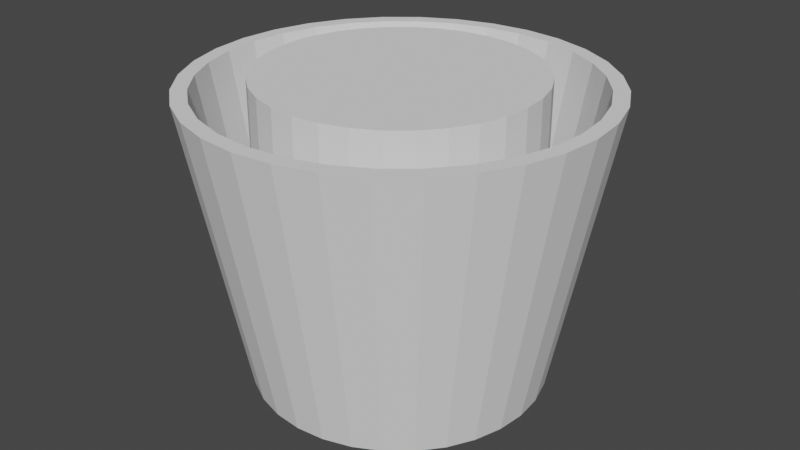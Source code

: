 # Source: eimer.blend  (saved by Blender 2.83.19; exported with 4.5.12 LTS)
import bpy
from mathutils import Matrix  # noqa: F401  (used for matrix-valued properties, if any)

bpy.ops.wm.read_factory_settings(use_empty=True)
scene = bpy.context.scene
scene.name = 'Scene'

# ---- collections
col_collection = bpy.data.collections.new('Collection'); scene.collection.children.link(col_collection)

# ---- world
world_world = bpy.data.worlds.new('World'); scene.world = world_world
world_world.use_nodes = True; world_world.node_tree.nodes.clear()
_N = world_world.node_tree.nodes; _L = world_world.node_tree.links
n0 = _N.new('ShaderNodeOutputWorld'); n0.name = 'World Output'; n0.location = (300, 300)
n1 = _N.new('ShaderNodeBackground'); n1.name = 'Background'; n1.location = (10, 300)
n1.inputs[0].default_value = (0.05088, 0.05088, 0.05088, 1.0)
_L.new(n1.outputs[0], n0.inputs[0])
n0.is_active_output = True
world_world.color = (0.05088, 0.05088, 0.05088)
world_world.use_sun_shadow = False
world_world.sun_shadow_jitter_overblur = 0.0

# ---- meshes
me_cylinder = bpy.data.meshes.new('Cylinder')
me_cylinder.from_pydata([(0.0, 0.9244, -0.9354), (0.1803, 0.9067, -0.9354), (0.3538, 0.8541, -0.9354), (0.5136, 0.7686, -0.9354), (0.6537, 0.6537, -0.9354), (0.7686, 0.5136, -0.9354), (0.8541, 0.3538, -0.9354), (0.9067, 0.1803, -0.9354), (0.9244, 6.979e-08, -0.9354), (0.9067, -0.1803, -0.9354), (0.8541, -0.3538, -0.9354), (0.7686, -0.5136, -0.9354), (0.6537, -0.6537, -0.9354), (0.5136, -0.7686, -0.9354), (0.3538, -0.8541, -0.9354), (0.1803, -0.9067, -0.9354), (-3.012e-07, -0.9244, -0.9354), (-0.1803, -0.9067, -0.9354), (-0.3538, -0.8541, -0.9354), (-0.5136, -0.7686, -0.9354), (-0.6537, -0.6537, -0.9354), (-0.7686, -0.5136, -0.9354), (-0.8541, -0.3538, -0.9354), (-0.9067, -0.1803, -0.9354), (-0.9244, 8.926e-07, -0.9354), (-0.9067, 0.1803, -0.9354), (-0.854, 0.3538, -0.9354), (-0.7686, 0.5136, -0.9354), (-0.6537, 0.6537, -0.9354), (-0.5136, 0.7686, -0.9354), (-0.3538, 0.8541, -0.9354), (-0.1803, 0.9067, -0.9354), (0.0, 1.0, -1.0), (-3.924e-08, 1.378, 1.0), (0.1951, 0.9808, -1.0), (0.2688, 1.351, 1.0), (0.3827, 0.9239, -1.0), (0.5273, 1.273, 1.0), (0.5556, 0.8315, -1.0), (0.7655, 1.146, 1.0), (0.7071, 0.7071, -1.0), (0.9743, 0.9743, 1.0), (0.8315, 0.5556, -1.0), (1.146, 0.7655, 1.0), (0.9239, 0.3827, -1.0), (1.273, 0.5273, 1.0), (0.9808, 0.1951, -1.0), (1.351, 0.2688, 1.0), (1.0, 7.55e-08, -1.0), (1.378, -3.32e-09, 1.0), (0.9808, -0.1951, -1.0), (1.351, -0.2688, 1.0), (0.9239, -0.3827, -1.0), (1.273, -0.5273, 1.0), (0.8315, -0.5556, -1.0), (1.146, -0.7655, 1.0), (0.7071, -0.7071, -1.0), (0.9743, -0.9743, 1.0), (0.5556, -0.8315, -1.0), (0.7655, -1.146, 1.0), (0.3827, -0.9239, -1.0), (0.5273, -1.273, 1.0), (0.1951, -0.9808, -1.0), (0.2688, -1.351, 1.0), (-3.258e-07, -1.0, -1.0), (-4.882e-07, -1.378, 1.0), (-0.1951, -0.9808, -1.0), (-0.2688, -1.351, 1.0), (-0.3827, -0.9239, -1.0), (-0.5273, -1.273, 1.0), (-0.5556, -0.8315, -1.0), (-0.7655, -1.146, 1.0), (-0.7071, -0.7071, -1.0), (-0.9743, -0.9743, 1.0), (-0.8315, -0.5556, -1.0), (-1.146, -0.7655, 1.0), (-0.9239, -0.3827, -1.0), (-1.273, -0.5273, 1.0), (-0.9808, -0.1951, -1.0), (-1.351, -0.2688, 1.0), (-1.0, 9.656e-07, -1.0), (-1.378, 1.223e-06, 1.0), (-0.9808, 0.1951, -1.0), (-1.351, 0.2688, 1.0), (-0.9239, 0.3827, -1.0), (-1.273, 0.5273, 1.0), (-0.8315, 0.5556, -1.0), (-1.146, 0.7655, 1.0), (-0.7071, 0.7071, -1.0), (-0.9743, 0.9743, 1.0), (-0.5556, 0.8315, -1.0), (-0.7655, 1.146, 1.0), (-0.3827, 0.9239, -1.0), (-0.5273, 1.273, 1.0), (-0.1951, 0.9808, -1.0), (-0.2688, 1.351, 1.0), (-1.177, 0.4875, 1.0), (-1.059, 0.7077, 1.0), (0.4875, 1.177, 1.0), (0.2485, 1.249, 1.0), (-1.249, 0.2485, 1.0), (0.9007, 0.9007, 1.0), (0.7077, -1.059, 1.0), (0.4875, -1.177, 1.0), (1.059, 0.7077, 1.0), (0.2485, -1.249, 1.0), (-0.4875, -1.177, 1.0), (-1.274, 1.123e-06, 1.0), (-0.4875, 1.177, 1.0), (-0.7077, -1.059, 1.0), (1.249, -0.2485, 1.0), (0.9007, -0.9007, 1.0), (1.177, -0.4875, 1.0), (1.274, -1.118e-08, 1.0), (-0.9007, 0.9007, 1.0), (-0.7077, 1.059, 1.0), (-4.543e-07, -1.274, 1.0), (-3.924e-08, 1.274, 1.0), (1.249, 0.2485, 1.0), (0.7077, 1.059, 1.0), (1.177, 0.4875, 1.0), (-1.177, -0.4875, 1.0), (-1.059, -0.7077, 1.0), (-1.249, -0.2485, 1.0), (-0.9007, -0.9007, 1.0), (-0.2485, -1.249, 1.0), (1.059, -0.7077, 1.0), (-0.2485, 1.249, 1.0)], [(83, 100), (79, 123), (77, 121), (85, 96)], [(0, 1, 99, 117), (1, 2, 98, 99), (2, 3, 119, 98), (3, 4, 101, 119), (4, 5, 104, 101), (5, 6, 120, 104), (6, 7, 118, 120), (7, 8, 113, 118), (8, 9, 110, 113), (9, 10, 112, 110), (10, 11, 126, 112), (11, 12, 111, 126), (12, 13, 102, 111), (13, 14, 103, 102), (14, 15, 105, 103), (15, 16, 116, 105), (16, 17, 125, 116), (17, 18, 106, 125), (18, 19, 109, 106), (19, 20, 124, 109), (20, 21, 122, 124), (21, 22, 121, 122), (22, 23, 123, 121), (23, 24, 107, 123), (24, 25, 100, 107), (25, 26, 96, 100), (26, 27, 97, 96), (27, 28, 114, 97), (28, 29, 115, 114), (29, 30, 108, 115), (30, 31, 127, 108), (31, 0, 117, 127), (0, 31, 30, 29, 28, 27, 26, 25, 24, 23, 22, 21, 20, 19, 18, 17, 16, 15, 14, 13, 12, 11, 10, 9, 8, 7, 6, 5, 4, 3, 2, 1), (32, 33, 35, 34), (34, 35, 37, 36), (36, 37, 39, 38), (38, 39, 41, 40), (40, 41, 43, 42), (42, 43, 45, 44), (44, 45, 47, 46), (46, 47, 49, 48), (48, 49, 51, 50), (50, 51, 53, 52), (52, 53, 55, 54), (54, 55, 57, 56), (56, 57, 59, 58), (58, 59, 61, 60), (60, 61, 63, 62), (62, 63, 65, 64), (64, 65, 67, 66), (66, 67, 69, 68), (68, 69, 71, 70), (70, 71, 73, 72), (72, 73, 75, 74), (74, 75, 77, 76), (76, 77, 79, 78), (78, 79, 81, 80), (80, 81, 83, 82), (82, 83, 85, 84), (84, 85, 87, 86), (86, 87, 89, 88), (88, 89, 91, 90), (90, 91, 93, 92), (35, 33, 95, 93, 91, 89, 87, 85, 83, 81, 107, 100, 96, 97, 114, 115, 108, 127, 117, 99, 98, 119, 101, 104, 120, 118, 113, 49, 47, 45, 43, 41, 39, 37), (92, 93, 95, 94), (94, 95, 33, 32), (32, 34, 36, 38, 40, 42, 44, 46, 48, 50, 52, 54, 56, 58, 60, 62, 64, 66, 68, 70, 72, 74, 76, 78, 80, 82, 84, 86, 88, 90, 92, 94), (49, 113, 110, 112, 126, 111, 102, 103, 105, 116, 125, 106, 109, 124, 122, 121, 123, 107, 81, 79, 77, 75, 73, 71, 69, 67, 65, 63, 61, 59, 57, 55, 53, 51)])
_uv = me_cylinder.uv_layers.new(name='UVMap')
_uv.uv.foreach_set('vector', [1.0, 0.5, 0.9688, 0.5, 0.9688, 0.9839, 1.0, 0.9839, 0.9688, 0.5, 0.9375, 0.5, 0.9375, 0.9839, 0.9688, 0.9839, 0.9375, 0.5, 0.9062, 0.5, 0.9062, 0.9839, 0.9375, 0.9839, 0.9062, 0.5, 0.875, 0.5, 0.875, 0.9839, 0.9062, 0.9839, 0.875, 0.5, 0.8438, 0.5, 0.8438, 0.9839, 0.875, 0.9839, 0.8438, 0.5, 0.8125, 0.5, 0.8125, 0.9839, 0.8438, 0.9839, 0.8125, 0.5, 0.7812, 0.5, 0.7812, 0.9839, 0.8125, 0.9839, 0.7812, 0.5, 0.75, 0.5, 0.75, 0.9839, 0.7812, 0.9839, 0.75, 0.5, 0.7188, 0.5, 0.7188, 0.9839, 0.75, 0.9839, 0.7188, 0.5, 0.6875, 0.5, 0.6875, 0.9839, 0.7188, 0.9839, 0.6875, 0.5, 0.6562, 0.5, 0.6562, 0.9839, 0.6875, 0.9839, 0.6562, 0.5, 0.625, 0.5, 0.625, 0.9839, 0.6562, 0.9839, 0.625, 0.5, 0.5938, 0.5, 0.5938, 0.9839, 0.625, 0.9839, 0.5938, 0.5, 0.5625, 0.5, 0.5625, 0.9839, 0.5938, 0.9839, 0.5625, 0.5, 0.5312, 0.5, 0.5312, 0.9839, 0.5625, 0.9839, 0.5312, 0.5, 0.5, 0.5, 0.5, 0.9839, 0.5312, 0.9839, 0.5, 0.5, 0.4688, 0.5, 0.4688, 0.9839, 0.5, 0.9839, 0.4688, 0.5, 0.4375, 0.5, 0.4375, 0.9839, 0.4688, 0.9839, 0.4375, 0.5, 0.4062, 0.5, 0.4062, 0.9839, 0.4375, 0.9839, 0.4062, 0.5, 0.375, 0.5, 0.375, 0.9839, 0.4062, 0.9839, 0.375, 0.5, 0.3438, 0.5, 0.3438, 0.9839, 0.375, 0.9839, 0.3438, 0.5, 0.3125, 0.5, 0.3125, 0.9839, 0.3438, 0.9839, 0.3125, 0.5, 0.2812, 0.5, 0.2812, 0.9839, 0.3125, 0.9839, 0.2812, 0.5, 0.25, 0.5, 0.25, 0.9839, 0.2812, 0.9839, 0.25, 0.5, 0.2188, 0.5, 0.2188, 0.9839, 0.25, 0.9839, 0.2188, 0.5, 0.1875, 0.5, 0.1875, 0.9839, 0.2188, 0.9839, 0.1875, 0.5, 0.1562, 0.5, 0.1562, 0.9839, 0.1875, 0.9839, 0.1562, 0.5, 0.125, 0.5, 0.125, 0.9839, 0.1562, 0.9839, 0.125, 0.5, 0.09375, 0.5, 0.09375, 0.9839, 0.125, 0.9839, 0.09375, 0.5, 0.0625, 0.5, 0.0625, 0.9839, 0.09375, 0.9839, 0.0625, 0.5, 0.03125, 0.5, 0.03125, 0.9839, 0.0625, 0.9839, 0.03125, 0.5, 0.0, 0.5, 0.0, 0.9839, 0.03125, 0.9839, 0.75, 0.49, 0.7032, 0.4854, 0.6582, 0.4717, 0.6167, 0.4496, 0.5803, 0.4197, 0.5504, 0.3833, 0.5283, 0.3418, 0.5146, 0.2968, 0.51, 0.25, 0.5146, 0.2032, 0.5283, 0.1582, 0.5504, 0.1167, 0.5803, 0.08029, 0.6167, 0.05045, 0.6582, 0.02827, 0.7032, 0.01461, 0.75, 0.01, 0.7968, 0.01461, 0.8418, 0.02827, 0.8833, 0.05045, 0.9197, 0.08029, 0.9496, 0.1167, 0.9717, 0.1582, 0.9854, 0.2032, 0.99, 0.25, 0.9854, 0.2968, 0.9717, 0.3418, 0.9496, 0.3833, 0.9197, 0.4197, 0.8833, 0.4496, 0.8418, 0.4717, 0.7968, 0.4854, 1.0, 0.5, 1.0, 1.0, 0.9688, 1.0, 0.9688, 0.5, 0.9688, 0.5, 0.9688, 1.0, 0.9375, 1.0, 0.9375, 0.5, 0.9375, 0.5, 0.9375, 1.0, 0.9062, 1.0, 0.9062, 0.5, 0.9062, 0.5, 0.9062, 1.0, 0.875, 1.0, 0.875, 0.5, 0.875, 0.5, 0.875, 1.0, 0.8438, 1.0, 0.8438, 0.5, 0.8438, 0.5, 0.8438, 1.0, 0.8125, 1.0, 0.8125, 0.5, 0.8125, 0.5, 0.8125, 1.0, 0.7812, 1.0, 0.7812, 0.5, 0.7812, 0.5, 0.7812, 1.0, 0.75, 1.0, 0.75, 0.5, 0.75, 0.5, 0.75, 1.0, 0.7188, 1.0, 0.7188, 0.5, 0.7188, 0.5, 0.7188, 1.0, 0.6875, 1.0, 0.6875, 0.5, 0.6875, 0.5, 0.6875, 1.0, 0.6562, 1.0, 0.6562, 0.5, 0.6562, 0.5, 0.6562, 1.0, 0.625, 1.0, 0.625, 0.5, 0.625, 0.5, 0.625, 1.0, 0.5938, 1.0, 0.5938, 0.5, 0.5938, 0.5, 0.5938, 1.0, 0.5625, 1.0, 0.5625, 0.5, 0.5625, 0.5, 0.5625, 1.0, 0.5312, 1.0, 0.5312, 0.5, 0.5312, 0.5, 0.5312, 1.0, 0.5, 1.0, 0.5, 0.5, 0.5, 0.5, 0.5, 1.0, 0.4688, 1.0, 0.4688, 0.5, 0.4688, 0.5, 0.4688, 1.0, 0.4375, 1.0, 0.4375, 0.5, 0.4375, 0.5, 0.4375, 1.0, 0.4062, 1.0, 0.4062, 0.5, 0.4062, 0.5, 0.4062, 1.0, 0.375, 1.0, 0.375, 0.5, 0.375, 0.5, 0.375, 1.0, 0.3438, 1.0, 0.3438, 0.5, 0.3438, 0.5, 0.3438, 1.0, 0.3125, 1.0, 0.3125, 0.5, 0.3125, 0.5, 0.3125, 1.0, 0.2812, 1.0, 0.2812, 0.5, 0.2812, 0.5, 0.2812, 1.0, 0.25, 1.0, 0.25, 0.5, 0.25, 0.5, 0.25, 1.0, 0.2188, 1.0, 0.2188, 0.5, 0.2188, 0.5, 0.2188, 1.0, 0.1875, 1.0, 0.1875, 0.5, 0.1875, 0.5, 0.1875, 1.0, 0.1562, 1.0, 0.1562, 0.5, 0.1562, 0.5, 0.1562, 1.0, 0.125, 1.0, 0.125, 0.5, 0.125, 0.5, 0.125, 1.0, 0.09375, 1.0, 0.09375, 0.5, 0.09375, 0.5, 0.09375, 1.0, 0.0625, 1.0, 0.0625, 0.5, 0.2968, 0.4854, 0.25, 0.49, 0.2032, 0.4854, 0.1582, 0.4717, 0.1167, 0.4496, 0.08029, 0.4197, 0.05045, 0.3833, 0.02827, 0.3418, 0.01461, 0.2968, 0.01, 0.25, 0.02814, 0.25, 0.0324, 0.2933, 0.04503, 0.3349, 0.06553, 0.3733, 0.09312, 0.4069, 0.1267, 0.4345, 0.1651, 0.455, 0.2067, 0.4676, 0.25, 0.4719, 0.2933, 0.4676, 0.3349, 0.455, 0.3733, 0.4345, 0.4069, 0.4069, 0.4345, 0.3733, 0.455, 0.3349, 0.4676, 0.2933, 0.4719, 0.25, 0.49, 0.25, 0.4854, 0.2968, 0.4717, 0.3418, 0.4496, 0.3833, 0.4197, 0.4197, 0.3833, 0.4496, 0.3418, 0.4717, 0.0625, 0.5, 0.0625, 1.0, 0.03125, 1.0, 0.03125, 0.5, 0.03125, 0.5, 0.03125, 1.0, 0.0, 1.0, 0.0, 0.5, 0.75, 0.49, 0.7968, 0.4854, 0.8418, 0.4717, 0.8833, 0.4496, 0.9197, 0.4197, 0.9496, 0.3833, 0.9717, 0.3418, 0.9854, 0.2968, 0.99, 0.25, 0.9854, 0.2032, 0.9717, 0.1582, 0.9496, 0.1167, 0.9197, 0.08029, 0.8833, 0.05045, 0.8418, 0.02827, 0.7968, 0.01461, 0.75, 0.01, 0.7032, 0.01461, 0.6582, 0.02827, 0.6167, 0.05045, 0.5803, 0.08029, 0.5504, 0.1167, 0.5283, 0.1582, 0.5146, 0.2032, 0.51, 0.25, 0.5146, 0.2968, 0.5283, 0.3418, 0.5504, 0.3833, 0.5803, 0.4197, 0.6167, 0.4496, 0.6582, 0.4717, 0.7032, 0.4854, 0.49, 0.25, 0.4719, 0.25, 0.4676, 0.2067, 0.455, 0.1651, 0.4345, 0.1267, 0.4069, 0.09312, 0.3733, 0.06553, 0.3349, 0.04503, 0.2933, 0.0324, 0.25, 0.02814, 0.2067, 0.0324, 0.1651, 0.04503, 0.1267, 0.06553, 0.09312, 0.09312, 0.06553, 0.1267, 0.04503, 0.1651, 0.0324, 0.2067, 0.02814, 0.25, 0.01, 0.25, 0.01461, 0.2032, 0.02827, 0.1582, 0.05045, 0.1167, 0.08029, 0.08029, 0.1167, 0.05045, 0.1582, 0.02827, 0.2032, 0.01461, 0.25, 0.01, 0.2968, 0.01461, 0.3418, 0.02827, 0.3833, 0.05045, 0.4197, 0.08029, 0.4496, 0.1167, 0.4717, 0.1582, 0.4854, 0.2032])
me_cylinder.use_remesh_fix_poles = True
me_cylinder.use_remesh_preserve_attributes = False
me_cylinder.use_mirror_vertex_groups = False
me_cylinder.update()
me_cylinder_001 = bpy.data.meshes.new('Cylinder.001')
me_cylinder_001.from_pydata([(0.0, 0.8, -1.0), (0.0, 0.8, 1.0), (0.1561, 0.7846, -1.0), (0.1561, 0.7846, 1.0), (0.3061, 0.7391, -1.0), (0.3061, 0.7391, 1.0), (0.4445, 0.6652, -1.0), (0.4445, 0.6652, 1.0), (0.5657, 0.5657, -1.0), (0.5657, 0.5657, 1.0), (0.6652, 0.4445, -1.0), (0.6652, 0.4445, 1.0), (0.7391, 0.3061, -1.0), (0.7391, 0.3061, 1.0), (0.7846, 0.1561, -1.0), (0.7846, 0.1561, 1.0), (0.8, 6.04e-08, -1.0), (0.8, 6.04e-08, 1.0), (0.7846, -0.1561, -1.0), (0.7846, -0.1561, 1.0), (0.7391, -0.3061, -1.0), (0.7391, -0.3061, 1.0), (0.6652, -0.4445, -1.0), (0.6652, -0.4445, 1.0), (0.5657, -0.5657, -1.0), (0.5657, -0.5657, 1.0), (0.4445, -0.6652, -1.0), (0.4445, -0.6652, 1.0), (0.3061, -0.7391, -1.0), (0.3061, -0.7391, 1.0), (0.1561, -0.7846, -1.0), (0.1561, -0.7846, 1.0), (-2.607e-07, -0.8, -1.0), (-2.607e-07, -0.8, 1.0), (-0.1561, -0.7846, -1.0), (-0.1561, -0.7846, 1.0), (-0.3061, -0.7391, -1.0), (-0.3061, -0.7391, 1.0), (-0.4445, -0.6652, -1.0), (-0.4445, -0.6652, 1.0), (-0.5657, -0.5657, -1.0), (-0.5657, -0.5657, 1.0), (-0.6652, -0.4445, -1.0), (-0.6652, -0.4445, 1.0), (-0.7391, -0.3061, -1.0), (-0.7391, -0.3061, 1.0), (-0.7846, -0.1561, -1.0), (-0.7846, -0.1561, 1.0), (-0.8, 7.725e-07, -1.0), (-0.8, 7.725e-07, 1.0), (-0.7846, 0.1561, -1.0), (-0.7846, 0.1561, 1.0), (-0.7391, 0.3061, -1.0), (-0.7391, 0.3061, 1.0), (-0.6652, 0.4445, -1.0), (-0.6652, 0.4445, 1.0), (-0.5657, 0.5657, -1.0), (-0.5657, 0.5657, 1.0), (-0.4445, 0.6652, -1.0), (-0.4445, 0.6652, 1.0), (-0.3061, 0.7391, -1.0), (-0.3061, 0.7391, 1.0), (-0.1561, 0.7846, -1.0), (-0.1561, 0.7846, 1.0)], [], [(0, 1, 3, 2), (2, 3, 5, 4), (4, 5, 7, 6), (6, 7, 9, 8), (8, 9, 11, 10), (10, 11, 13, 12), (12, 13, 15, 14), (14, 15, 17, 16), (16, 17, 19, 18), (18, 19, 21, 20), (20, 21, 23, 22), (22, 23, 25, 24), (24, 25, 27, 26), (26, 27, 29, 28), (28, 29, 31, 30), (30, 31, 33, 32), (32, 33, 35, 34), (34, 35, 37, 36), (36, 37, 39, 38), (38, 39, 41, 40), (40, 41, 43, 42), (42, 43, 45, 44), (44, 45, 47, 46), (46, 47, 49, 48), (48, 49, 51, 50), (50, 51, 53, 52), (52, 53, 55, 54), (54, 55, 57, 56), (56, 57, 59, 58), (58, 59, 61, 60), (3, 1, 63, 61, 59, 57, 55, 53, 51, 49, 47, 45, 43, 41, 39, 37, 35, 33, 31, 29, 27, 25, 23, 21, 19, 17, 15, 13, 11, 9, 7, 5), (60, 61, 63, 62), (62, 63, 1, 0), (0, 2, 4, 6, 8, 10, 12, 14, 16, 18, 20, 22, 24, 26, 28, 30, 32, 34, 36, 38, 40, 42, 44, 46, 48, 50, 52, 54, 56, 58, 60, 62)])
_uv = me_cylinder_001.uv_layers.new(name='UVMap')
_uv.uv.foreach_set('vector', [1.0, 0.5, 1.0, 1.0, 0.9688, 1.0, 0.9688, 0.5, 0.9688, 0.5, 0.9688, 1.0, 0.9375, 1.0, 0.9375, 0.5, 0.9375, 0.5, 0.9375, 1.0, 0.9062, 1.0, 0.9062, 0.5, 0.9062, 0.5, 0.9062, 1.0, 0.875, 1.0, 0.875, 0.5, 0.875, 0.5, 0.875, 1.0, 0.8438, 1.0, 0.8438, 0.5, 0.8438, 0.5, 0.8438, 1.0, 0.8125, 1.0, 0.8125, 0.5, 0.8125, 0.5, 0.8125, 1.0, 0.7812, 1.0, 0.7812, 0.5, 0.7812, 0.5, 0.7812, 1.0, 0.75, 1.0, 0.75, 0.5, 0.75, 0.5, 0.75, 1.0, 0.7188, 1.0, 0.7188, 0.5, 0.7188, 0.5, 0.7188, 1.0, 0.6875, 1.0, 0.6875, 0.5, 0.6875, 0.5, 0.6875, 1.0, 0.6562, 1.0, 0.6562, 0.5, 0.6562, 0.5, 0.6562, 1.0, 0.625, 1.0, 0.625, 0.5, 0.625, 0.5, 0.625, 1.0, 0.5938, 1.0, 0.5938, 0.5, 0.5938, 0.5, 0.5938, 1.0, 0.5625, 1.0, 0.5625, 0.5, 0.5625, 0.5, 0.5625, 1.0, 0.5312, 1.0, 0.5312, 0.5, 0.5312, 0.5, 0.5312, 1.0, 0.5, 1.0, 0.5, 0.5, 0.5, 0.5, 0.5, 1.0, 0.4688, 1.0, 0.4688, 0.5, 0.4688, 0.5, 0.4688, 1.0, 0.4375, 1.0, 0.4375, 0.5, 0.4375, 0.5, 0.4375, 1.0, 0.4062, 1.0, 0.4062, 0.5, 0.4062, 0.5, 0.4062, 1.0, 0.375, 1.0, 0.375, 0.5, 0.375, 0.5, 0.375, 1.0, 0.3438, 1.0, 0.3438, 0.5, 0.3438, 0.5, 0.3438, 1.0, 0.3125, 1.0, 0.3125, 0.5, 0.3125, 0.5, 0.3125, 1.0, 0.2812, 1.0, 0.2812, 0.5, 0.2812, 0.5, 0.2812, 1.0, 0.25, 1.0, 0.25, 0.5, 0.25, 0.5, 0.25, 1.0, 0.2188, 1.0, 0.2188, 0.5, 0.2188, 0.5, 0.2188, 1.0, 0.1875, 1.0, 0.1875, 0.5, 0.1875, 0.5, 0.1875, 1.0, 0.1562, 1.0, 0.1562, 0.5, 0.1562, 0.5, 0.1562, 1.0, 0.125, 1.0, 0.125, 0.5, 0.125, 0.5, 0.125, 1.0, 0.09375, 1.0, 0.09375, 0.5, 0.09375, 0.5, 0.09375, 1.0, 0.0625, 1.0, 0.0625, 0.5, 0.2968, 0.4854, 0.25, 0.49, 0.2032, 0.4854, 0.1582, 0.4717, 0.1167, 0.4496, 0.08029, 0.4197, 0.05045, 0.3833, 0.02827, 0.3418, 0.01461, 0.2968, 0.01, 0.25, 0.01461, 0.2032, 0.02827, 0.1582, 0.05045, 0.1167, 0.08029, 0.08029, 0.1167, 0.05045, 0.1582, 0.02827, 0.2032, 0.01461, 0.25, 0.01, 0.2968, 0.01461, 0.3418, 0.02827, 0.3833, 0.05045, 0.4197, 0.08029, 0.4496, 0.1167, 0.4717, 0.1582, 0.4854, 0.2032, 0.49, 0.25, 0.4854, 0.2968, 0.4717, 0.3418, 0.4496, 0.3833, 0.4197, 0.4197, 0.3833, 0.4496, 0.3418, 0.4717, 0.0625, 0.5, 0.0625, 1.0, 0.03125, 1.0, 0.03125, 0.5, 0.03125, 0.5, 0.03125, 1.0, 0.0, 1.0, 0.0, 0.5, 0.75, 0.49, 0.7968, 0.4854, 0.8418, 0.4717, 0.8833, 0.4496, 0.9197, 0.4197, 0.9496, 0.3833, 0.9717, 0.3418, 0.9854, 0.2968, 0.99, 0.25, 0.9854, 0.2032, 0.9717, 0.1582, 0.9496, 0.1167, 0.9197, 0.08029, 0.8833, 0.05045, 0.8418, 0.02827, 0.7968, 0.01461, 0.75, 0.01, 0.7032, 0.01461, 0.6582, 0.02827, 0.6167, 0.05045, 0.5803, 0.08029, 0.5504, 0.1167, 0.5283, 0.1582, 0.5146, 0.2032, 0.51, 0.25, 0.5146, 0.2968, 0.5283, 0.3418, 0.5504, 0.3833, 0.5803, 0.4197, 0.6167, 0.4496, 0.6582, 0.4717, 0.7032, 0.4854])
me_cylinder_001.use_remesh_fix_poles = True
me_cylinder_001.use_remesh_preserve_attributes = False
me_cylinder_001.use_mirror_vertex_groups = False
me_cylinder_001.update()

# ---- objects
ob_cylinder = bpy.data.objects.new('Cylinder', me_cylinder)
ob_cutter = bpy.data.objects.new('cutter', me_cylinder_001)

# ---- transforms, parenting, visibility, modifiers, constraints
ob_cylinder.location = (0.0, 0.0, 0.0)
ob_cylinder.lineart.crease_threshold = 0.0
ob_cutter.location = (0.0, 0.0, 0.06457)
ob_cutter.scale = (1.156, 1.156, 1.0)
ob_cutter.lineart.crease_threshold = 0.0

# ---- collection membership
col_collection.objects.link(ob_cylinder)
col_collection.objects.link(ob_cutter)

# ---- scene / render settings (as saved in the file)
scene.frame_start = 1; scene.frame_end = 250; scene.frame_set(1)
scene.render.engine = 'BLENDER_EEVEE_NEXT'
scene.cycles.use_denoising = False
scene.cycles.samples = 128
scene.cycles.sampling_pattern = 'TABULATED_SOBOL'
scene.cycles.use_adaptive_sampling = False
scene.cycles.use_light_tree = False
scene.view_settings.view_transform = 'Filmic'
bpy.context.view_layer.update()

# ---- added for rendering (the .blend has no active camera and no usable light): camera, sun
cam_auto = bpy.data.cameras.new('AutoCamera')
cam_auto.lens = 50.0
cam_auto.sensor_width = 36.0
cam_auto.clip_end = 1000.0
ob_auto_camera = bpy.data.objects.new('AutoCamera', cam_auto)
scene.collection.objects.link(ob_auto_camera)
ob_auto_camera.location = (4.08063, -4.89676, 3.29679)
ob_auto_camera.rotation_euler = (1.09748, -7.21219e-08, 0.694738)
scene.camera = ob_auto_camera
light_auto_sun = bpy.data.lights.new('AutoSun', 'SUN')
light_auto_sun.energy = 3.0
light_auto_sun.angle = 0.0523599
ob_auto_sun = bpy.data.objects.new('AutoSun', light_auto_sun)
scene.collection.objects.link(ob_auto_sun)
ob_auto_sun.rotation_euler = (0.872665, 0.174533, 0.523599)
bpy.context.view_layer.update()

